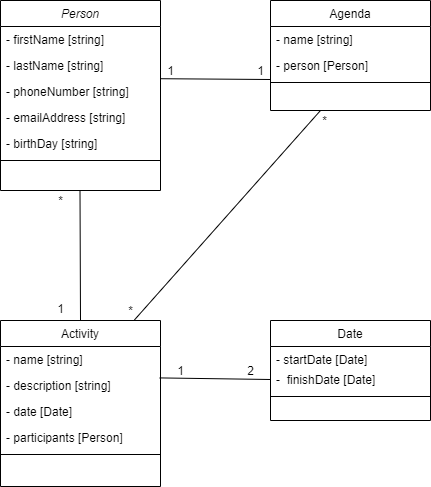

The diagram above was exported from draw.io. Its source (the exported page's mxGraphModel, read from the mxfile embedded in the PNG):
<mxGraphModel dx="1038" dy="548" grid="1" gridSize="10" guides="1" tooltips="1" connect="1" arrows="1" fold="1" page="1" pageScale="1" pageWidth="827" pageHeight="1169" math="0" shadow="0">
  <root>
    <mxCell id="WIyWlLk6GJQsqaUBKTNV-0" />
    <mxCell id="WIyWlLk6GJQsqaUBKTNV-1" parent="WIyWlLk6GJQsqaUBKTNV-0" />
    <mxCell id="zkfFHV4jXpPFQw0GAbJ--0" value="Person" style="swimlane;fontStyle=2;align=center;verticalAlign=top;childLayout=stackLayout;horizontal=1;startSize=26;horizontalStack=0;resizeParent=1;resizeLast=0;collapsible=1;marginBottom=0;rounded=0;shadow=0;strokeWidth=1;" parent="WIyWlLk6GJQsqaUBKTNV-1" vertex="1">
      <mxGeometry x="90" y="40" width="160" height="190" as="geometry">
        <mxRectangle x="230" y="140" width="160" height="26" as="alternateBounds" />
      </mxGeometry>
    </mxCell>
    <mxCell id="zkfFHV4jXpPFQw0GAbJ--1" value="- firstName [string]" style="text;align=left;verticalAlign=top;spacingLeft=4;spacingRight=4;overflow=hidden;rotatable=0;points=[[0,0.5],[1,0.5]];portConstraint=eastwest;" parent="zkfFHV4jXpPFQw0GAbJ--0" vertex="1">
      <mxGeometry y="26" width="160" height="26" as="geometry" />
    </mxCell>
    <mxCell id="i3xrPu40u1lbpPx3V-U--0" value="- lastName [string]" style="text;align=left;verticalAlign=top;spacingLeft=4;spacingRight=4;overflow=hidden;rotatable=0;points=[[0,0.5],[1,0.5]];portConstraint=eastwest;" parent="zkfFHV4jXpPFQw0GAbJ--0" vertex="1">
      <mxGeometry y="52" width="160" height="26" as="geometry" />
    </mxCell>
    <mxCell id="zkfFHV4jXpPFQw0GAbJ--2" value="- phoneNumber [string]" style="text;align=left;verticalAlign=top;spacingLeft=4;spacingRight=4;overflow=hidden;rotatable=0;points=[[0,0.5],[1,0.5]];portConstraint=eastwest;rounded=0;shadow=0;html=0;" parent="zkfFHV4jXpPFQw0GAbJ--0" vertex="1">
      <mxGeometry y="78" width="160" height="26" as="geometry" />
    </mxCell>
    <mxCell id="zkfFHV4jXpPFQw0GAbJ--3" value="- emailAddress [string]" style="text;align=left;verticalAlign=top;spacingLeft=4;spacingRight=4;overflow=hidden;rotatable=0;points=[[0,0.5],[1,0.5]];portConstraint=eastwest;rounded=0;shadow=0;html=0;" parent="zkfFHV4jXpPFQw0GAbJ--0" vertex="1">
      <mxGeometry y="104" width="160" height="26" as="geometry" />
    </mxCell>
    <mxCell id="i3xrPu40u1lbpPx3V-U--1" value="- birthDay [string]" style="text;align=left;verticalAlign=top;spacingLeft=4;spacingRight=4;overflow=hidden;rotatable=0;points=[[0,0.5],[1,0.5]];portConstraint=eastwest;rounded=0;shadow=0;html=0;" parent="zkfFHV4jXpPFQw0GAbJ--0" vertex="1">
      <mxGeometry y="130" width="160" height="26" as="geometry" />
    </mxCell>
    <mxCell id="zkfFHV4jXpPFQw0GAbJ--4" value="" style="line;html=1;strokeWidth=1;align=left;verticalAlign=middle;spacingTop=-1;spacingLeft=3;spacingRight=3;rotatable=0;labelPosition=right;points=[];portConstraint=eastwest;" parent="zkfFHV4jXpPFQw0GAbJ--0" vertex="1">
      <mxGeometry y="156" width="160" height="8" as="geometry" />
    </mxCell>
    <mxCell id="i3xrPu40u1lbpPx3V-U--2" value="" style="endArrow=none;html=1;exitX=0.5;exitY=0;exitDx=0;exitDy=0;" parent="WIyWlLk6GJQsqaUBKTNV-1" source="zkfFHV4jXpPFQw0GAbJ--6" edge="1">
      <mxGeometry width="50" height="50" relative="1" as="geometry">
        <mxPoint x="169.5" y="350" as="sourcePoint" />
        <mxPoint x="169.5" y="230" as="targetPoint" />
      </mxGeometry>
    </mxCell>
    <mxCell id="zkfFHV4jXpPFQw0GAbJ--17" value="Agenda" style="swimlane;fontStyle=0;align=center;verticalAlign=top;childLayout=stackLayout;horizontal=1;startSize=26;horizontalStack=0;resizeParent=1;resizeLast=0;collapsible=1;marginBottom=0;rounded=0;shadow=0;strokeWidth=1;" parent="WIyWlLk6GJQsqaUBKTNV-1" vertex="1">
      <mxGeometry x="360" y="40" width="160" height="110" as="geometry">
        <mxRectangle x="550" y="140" width="160" height="26" as="alternateBounds" />
      </mxGeometry>
    </mxCell>
    <mxCell id="zkfFHV4jXpPFQw0GAbJ--19" value="- name [string]" style="text;align=left;verticalAlign=top;spacingLeft=4;spacingRight=4;overflow=hidden;rotatable=0;points=[[0,0.5],[1,0.5]];portConstraint=eastwest;rounded=0;shadow=0;html=0;" parent="zkfFHV4jXpPFQw0GAbJ--17" vertex="1">
      <mxGeometry y="26" width="160" height="26" as="geometry" />
    </mxCell>
    <mxCell id="zkfFHV4jXpPFQw0GAbJ--20" value="- person [Person]" style="text;align=left;verticalAlign=top;spacingLeft=4;spacingRight=4;overflow=hidden;rotatable=0;points=[[0,0.5],[1,0.5]];portConstraint=eastwest;rounded=0;shadow=0;html=0;" parent="zkfFHV4jXpPFQw0GAbJ--17" vertex="1">
      <mxGeometry y="52" width="160" height="26" as="geometry" />
    </mxCell>
    <mxCell id="zkfFHV4jXpPFQw0GAbJ--23" value="" style="line;html=1;strokeWidth=1;align=left;verticalAlign=middle;spacingTop=-1;spacingLeft=3;spacingRight=3;rotatable=0;labelPosition=right;points=[];portConstraint=eastwest;" parent="zkfFHV4jXpPFQw0GAbJ--17" vertex="1">
      <mxGeometry y="78" width="160" height="8" as="geometry" />
    </mxCell>
    <mxCell id="zkfFHV4jXpPFQw0GAbJ--6" value="Activity" style="swimlane;fontStyle=0;align=center;verticalAlign=top;childLayout=stackLayout;horizontal=1;startSize=26;horizontalStack=0;resizeParent=1;resizeLast=0;collapsible=1;marginBottom=0;rounded=0;shadow=0;strokeWidth=1;" parent="WIyWlLk6GJQsqaUBKTNV-1" vertex="1">
      <mxGeometry x="90" y="360" width="160" height="166" as="geometry">
        <mxRectangle x="130" y="380" width="160" height="26" as="alternateBounds" />
      </mxGeometry>
    </mxCell>
    <mxCell id="zkfFHV4jXpPFQw0GAbJ--7" value="- name [string]" style="text;align=left;verticalAlign=top;spacingLeft=4;spacingRight=4;overflow=hidden;rotatable=0;points=[[0,0.5],[1,0.5]];portConstraint=eastwest;" parent="zkfFHV4jXpPFQw0GAbJ--6" vertex="1">
      <mxGeometry y="26" width="160" height="26" as="geometry" />
    </mxCell>
    <mxCell id="i3xrPu40u1lbpPx3V-U--4" value="- description [string]" style="text;align=left;verticalAlign=top;spacingLeft=4;spacingRight=4;overflow=hidden;rotatable=0;points=[[0,0.5],[1,0.5]];portConstraint=eastwest;rounded=0;shadow=0;html=0;" parent="zkfFHV4jXpPFQw0GAbJ--6" vertex="1">
      <mxGeometry y="52" width="160" height="26" as="geometry" />
    </mxCell>
    <mxCell id="zkfFHV4jXpPFQw0GAbJ--8" value="- date [Date]" style="text;align=left;verticalAlign=top;spacingLeft=4;spacingRight=4;overflow=hidden;rotatable=0;points=[[0,0.5],[1,0.5]];portConstraint=eastwest;rounded=0;shadow=0;html=0;" parent="zkfFHV4jXpPFQw0GAbJ--6" vertex="1">
      <mxGeometry y="78" width="160" height="26" as="geometry" />
    </mxCell>
    <mxCell id="i3xrPu40u1lbpPx3V-U--5" value="- participants [Person] " style="text;align=left;verticalAlign=top;spacingLeft=4;spacingRight=4;overflow=hidden;rotatable=0;points=[[0,0.5],[1,0.5]];portConstraint=eastwest;rounded=0;shadow=0;html=0;" parent="zkfFHV4jXpPFQw0GAbJ--6" vertex="1">
      <mxGeometry y="104" width="160" height="26" as="geometry" />
    </mxCell>
    <mxCell id="zkfFHV4jXpPFQw0GAbJ--9" value="" style="line;html=1;strokeWidth=1;align=left;verticalAlign=middle;spacingTop=-1;spacingLeft=3;spacingRight=3;rotatable=0;labelPosition=right;points=[];portConstraint=eastwest;" parent="zkfFHV4jXpPFQw0GAbJ--6" vertex="1">
      <mxGeometry y="130" width="160" height="8" as="geometry" />
    </mxCell>
    <mxCell id="zkfFHV4jXpPFQw0GAbJ--13" value="Date" style="swimlane;fontStyle=0;align=center;verticalAlign=top;childLayout=stackLayout;horizontal=1;startSize=26;horizontalStack=0;resizeParent=1;resizeLast=0;collapsible=1;marginBottom=0;rounded=0;shadow=0;strokeWidth=1;" parent="WIyWlLk6GJQsqaUBKTNV-1" vertex="1">
      <mxGeometry x="360" y="360" width="160" height="100" as="geometry">
        <mxRectangle x="340" y="380" width="170" height="26" as="alternateBounds" />
      </mxGeometry>
    </mxCell>
    <mxCell id="i3xrPu40u1lbpPx3V-U--6" value="- startDate [Date]" style="text;align=left;verticalAlign=top;spacingLeft=4;spacingRight=4;overflow=hidden;rotatable=0;points=[[0,0.5],[1,0.5]];portConstraint=eastwest;" parent="zkfFHV4jXpPFQw0GAbJ--13" vertex="1">
      <mxGeometry y="26" width="160" height="20" as="geometry" />
    </mxCell>
    <mxCell id="zkfFHV4jXpPFQw0GAbJ--14" value="-  finishDate [Date]" style="text;align=left;verticalAlign=top;spacingLeft=4;spacingRight=4;overflow=hidden;rotatable=0;points=[[0,0.5],[1,0.5]];portConstraint=eastwest;" parent="zkfFHV4jXpPFQw0GAbJ--13" vertex="1">
      <mxGeometry y="46" width="160" height="26" as="geometry" />
    </mxCell>
    <mxCell id="zkfFHV4jXpPFQw0GAbJ--15" value="" style="line;html=1;strokeWidth=1;align=left;verticalAlign=middle;spacingTop=-1;spacingLeft=3;spacingRight=3;rotatable=0;labelPosition=right;points=[];portConstraint=eastwest;" parent="zkfFHV4jXpPFQw0GAbJ--13" vertex="1">
      <mxGeometry y="72" width="160" height="8" as="geometry" />
    </mxCell>
    <mxCell id="i3xrPu40u1lbpPx3V-U--7" value="" style="endArrow=none;html=1;exitX=0;exitY=0.5;exitDx=0;exitDy=0;entryX=0.995;entryY=0.208;entryDx=0;entryDy=0;entryPerimeter=0;" parent="WIyWlLk6GJQsqaUBKTNV-1" source="zkfFHV4jXpPFQw0GAbJ--14" target="i3xrPu40u1lbpPx3V-U--4" edge="1">
      <mxGeometry width="50" height="50" relative="1" as="geometry">
        <mxPoint x="400" y="460" as="sourcePoint" />
        <mxPoint x="250" y="417" as="targetPoint" />
        <Array as="points" />
      </mxGeometry>
    </mxCell>
    <mxCell id="i3xrPu40u1lbpPx3V-U--8" value="" style="endArrow=none;html=1;exitX=1;exitY=0.008;exitDx=0;exitDy=0;exitPerimeter=0;" parent="WIyWlLk6GJQsqaUBKTNV-1" source="zkfFHV4jXpPFQw0GAbJ--2" edge="1">
      <mxGeometry width="50" height="50" relative="1" as="geometry">
        <mxPoint x="400" y="360" as="sourcePoint" />
        <mxPoint x="360" y="119" as="targetPoint" />
      </mxGeometry>
    </mxCell>
    <mxCell id="i3xrPu40u1lbpPx3V-U--9" value="1" style="text;html=1;align=center;verticalAlign=middle;resizable=0;points=[];autosize=1;" parent="WIyWlLk6GJQsqaUBKTNV-1" vertex="1">
      <mxGeometry x="340" y="100" width="20" height="20" as="geometry" />
    </mxCell>
    <mxCell id="i3xrPu40u1lbpPx3V-U--10" value="1" style="text;html=1;align=center;verticalAlign=middle;resizable=0;points=[];autosize=1;" parent="WIyWlLk6GJQsqaUBKTNV-1" vertex="1">
      <mxGeometry x="250" y="100" width="20" height="20" as="geometry" />
    </mxCell>
    <mxCell id="i3xrPu40u1lbpPx3V-U--11" value="1" style="text;html=1;align=center;verticalAlign=middle;resizable=0;points=[];autosize=1;" parent="WIyWlLk6GJQsqaUBKTNV-1" vertex="1">
      <mxGeometry x="140" y="338" width="20" height="20" as="geometry" />
    </mxCell>
    <mxCell id="i3xrPu40u1lbpPx3V-U--12" value="*" style="text;html=1;align=center;verticalAlign=middle;resizable=0;points=[];autosize=1;" parent="WIyWlLk6GJQsqaUBKTNV-1" vertex="1">
      <mxGeometry x="140" y="230" width="20" height="20" as="geometry" />
    </mxCell>
    <mxCell id="i3xrPu40u1lbpPx3V-U--13" value="1" style="text;html=1;align=center;verticalAlign=middle;resizable=0;points=[];autosize=1;" parent="WIyWlLk6GJQsqaUBKTNV-1" vertex="1">
      <mxGeometry x="260" y="400" width="20" height="20" as="geometry" />
    </mxCell>
    <mxCell id="i3xrPu40u1lbpPx3V-U--14" value="2" style="text;html=1;align=center;verticalAlign=middle;resizable=0;points=[];autosize=1;" parent="WIyWlLk6GJQsqaUBKTNV-1" vertex="1">
      <mxGeometry x="330" y="400" width="20" height="20" as="geometry" />
    </mxCell>
    <mxCell id="hhLGCXfRDUpGMFjkRoZR-0" value="" style="endArrow=none;html=1;exitX=0.835;exitY=-0.001;exitDx=0;exitDy=0;exitPerimeter=0;" edge="1" parent="WIyWlLk6GJQsqaUBKTNV-1" source="zkfFHV4jXpPFQw0GAbJ--6">
      <mxGeometry width="50" height="50" relative="1" as="geometry">
        <mxPoint x="390" y="310" as="sourcePoint" />
        <mxPoint x="410" y="150" as="targetPoint" />
      </mxGeometry>
    </mxCell>
    <mxCell id="hhLGCXfRDUpGMFjkRoZR-1" value="*" style="text;html=1;align=center;verticalAlign=middle;resizable=0;points=[];autosize=1;" vertex="1" parent="WIyWlLk6GJQsqaUBKTNV-1">
      <mxGeometry x="210" y="340" width="20" height="20" as="geometry" />
    </mxCell>
    <mxCell id="hhLGCXfRDUpGMFjkRoZR-2" value="*" style="text;html=1;align=center;verticalAlign=middle;resizable=0;points=[];autosize=1;" vertex="1" parent="WIyWlLk6GJQsqaUBKTNV-1">
      <mxGeometry x="404" y="150" width="20" height="20" as="geometry" />
    </mxCell>
  </root>
</mxGraphModel>